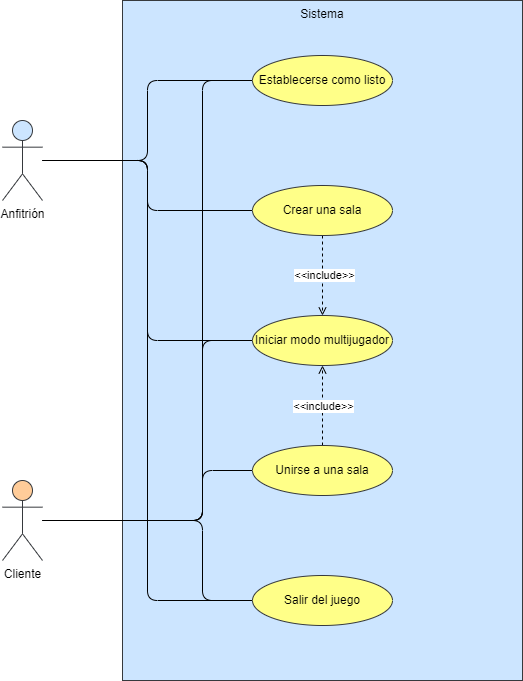

The diagram above was exported from draw.io. Its source (the exported page's mxGraphModel, read from the mxfile embedded in the PNG):
<mxGraphModel dx="1434" dy="854" grid="1" gridSize="10" guides="1" tooltips="1" connect="1" arrows="1" fold="1" page="1" pageScale="1" pageWidth="827" pageHeight="1169" math="0" shadow="0">
  <root>
    <mxCell id="0" />
    <mxCell id="1" parent="0" />
    <mxCell id="LUcZ1yVxdwstfHm7k2aB-1" value="Sistema" style="rounded=0;whiteSpace=wrap;html=1;verticalAlign=top;fillColor=#cce5ff;strokeColor=#36393d;" parent="1" vertex="1">
      <mxGeometry x="240" y="120" width="400" height="680" as="geometry" />
    </mxCell>
    <mxCell id="a0qmMqRgLdHtGVO5NYJr-3" style="edgeStyle=orthogonalEdgeStyle;orthogonalLoop=1;jettySize=auto;html=1;entryX=0;entryY=0.5;entryDx=0;entryDy=0;elbow=vertical;endArrow=none;endFill=0;" parent="1" source="LUcZ1yVxdwstfHm7k2aB-2" target="a0qmMqRgLdHtGVO5NYJr-1" edge="1">
      <mxGeometry relative="1" as="geometry" />
    </mxCell>
    <mxCell id="a0qmMqRgLdHtGVO5NYJr-4" style="edgeStyle=orthogonalEdgeStyle;orthogonalLoop=1;jettySize=auto;html=1;entryX=0;entryY=0.5;entryDx=0;entryDy=0;elbow=vertical;endArrow=none;endFill=0;jumpStyle=none;" parent="1" source="LUcZ1yVxdwstfHm7k2aB-2" target="LUcZ1yVxdwstfHm7k2aB-5" edge="1">
      <mxGeometry relative="1" as="geometry" />
    </mxCell>
    <mxCell id="a0qmMqRgLdHtGVO5NYJr-5" style="edgeStyle=orthogonalEdgeStyle;orthogonalLoop=1;jettySize=auto;html=1;entryX=0;entryY=0.5;entryDx=0;entryDy=0;elbow=vertical;endArrow=none;endFill=0;" parent="1" source="LUcZ1yVxdwstfHm7k2aB-2" target="2HoHB4noClraIpFDfGN8-1" edge="1">
      <mxGeometry relative="1" as="geometry" />
    </mxCell>
    <mxCell id="a0qmMqRgLdHtGVO5NYJr-6" style="edgeStyle=orthogonalEdgeStyle;orthogonalLoop=1;jettySize=auto;html=1;entryX=0;entryY=0.5;entryDx=0;entryDy=0;elbow=vertical;endArrow=none;endFill=0;" parent="1" source="LUcZ1yVxdwstfHm7k2aB-2" target="LUcZ1yVxdwstfHm7k2aB-7" edge="1">
      <mxGeometry relative="1" as="geometry" />
    </mxCell>
    <mxCell id="LUcZ1yVxdwstfHm7k2aB-2" value="Anfitrión" style="shape=umlActor;verticalLabelPosition=bottom;verticalAlign=top;html=1;outlineConnect=0;fillColor=#cce5ff;strokeColor=#36393d;" parent="1" vertex="1">
      <mxGeometry x="120" y="240" width="40" height="80" as="geometry" />
    </mxCell>
    <mxCell id="a0qmMqRgLdHtGVO5NYJr-7" style="edgeStyle=orthogonalEdgeStyle;orthogonalLoop=1;jettySize=auto;html=1;entryX=0;entryY=0.5;entryDx=0;entryDy=0;elbow=vertical;endArrow=none;endFill=0;" parent="1" source="LUcZ1yVxdwstfHm7k2aB-3" target="LUcZ1yVxdwstfHm7k2aB-7" edge="1">
      <mxGeometry relative="1" as="geometry">
        <Array as="points">
          <mxPoint x="320" y="640" />
          <mxPoint x="320" y="720" />
        </Array>
      </mxGeometry>
    </mxCell>
    <mxCell id="a0qmMqRgLdHtGVO5NYJr-8" style="edgeStyle=orthogonalEdgeStyle;orthogonalLoop=1;jettySize=auto;html=1;entryX=0;entryY=0.5;entryDx=0;entryDy=0;elbow=vertical;endArrow=none;endFill=0;" parent="1" source="LUcZ1yVxdwstfHm7k2aB-3" target="LUcZ1yVxdwstfHm7k2aB-6" edge="1">
      <mxGeometry relative="1" as="geometry">
        <Array as="points">
          <mxPoint x="320" y="640" />
          <mxPoint x="320" y="590" />
        </Array>
      </mxGeometry>
    </mxCell>
    <mxCell id="a0qmMqRgLdHtGVO5NYJr-9" style="edgeStyle=orthogonalEdgeStyle;orthogonalLoop=1;jettySize=auto;html=1;entryX=0;entryY=0.5;entryDx=0;entryDy=0;elbow=vertical;endArrow=none;endFill=0;" parent="1" source="LUcZ1yVxdwstfHm7k2aB-3" target="2HoHB4noClraIpFDfGN8-1" edge="1">
      <mxGeometry relative="1" as="geometry">
        <Array as="points">
          <mxPoint x="320" y="640" />
          <mxPoint x="320" y="460" />
        </Array>
      </mxGeometry>
    </mxCell>
    <mxCell id="a0qmMqRgLdHtGVO5NYJr-10" style="edgeStyle=orthogonalEdgeStyle;orthogonalLoop=1;jettySize=auto;html=1;entryX=0;entryY=0.5;entryDx=0;entryDy=0;elbow=vertical;endArrow=none;endFill=0;" parent="1" edge="1">
      <mxGeometry relative="1" as="geometry">
        <mxPoint x="160" y="640" as="sourcePoint" />
        <mxPoint x="370" y="200" as="targetPoint" />
        <Array as="points">
          <mxPoint x="320" y="640" />
          <mxPoint x="320" y="200" />
        </Array>
      </mxGeometry>
    </mxCell>
    <mxCell id="LUcZ1yVxdwstfHm7k2aB-3" value="Cliente" style="shape=umlActor;verticalLabelPosition=bottom;verticalAlign=top;html=1;outlineConnect=0;fillColor=#ffcc99;strokeColor=#36393d;" parent="1" vertex="1">
      <mxGeometry x="120" y="600" width="40" height="80" as="geometry" />
    </mxCell>
    <mxCell id="2HoHB4noClraIpFDfGN8-10" style="edgeStyle=orthogonalEdgeStyle;orthogonalLoop=1;jettySize=auto;html=1;entryX=0.5;entryY=0;entryDx=0;entryDy=0;elbow=vertical;endArrow=open;endFill=0;dashed=1;" parent="1" source="LUcZ1yVxdwstfHm7k2aB-5" target="2HoHB4noClraIpFDfGN8-1" edge="1">
      <mxGeometry relative="1" as="geometry" />
    </mxCell>
    <mxCell id="2HoHB4noClraIpFDfGN8-11" value="&amp;lt;&amp;lt;include&amp;gt;&amp;gt;" style="edgeLabel;html=1;align=center;verticalAlign=middle;resizable=0;points=[];" parent="2HoHB4noClraIpFDfGN8-10" vertex="1" connectable="0">
      <mxGeometry x="-0.0167" y="1" relative="1" as="geometry">
        <mxPoint as="offset" />
      </mxGeometry>
    </mxCell>
    <mxCell id="LUcZ1yVxdwstfHm7k2aB-5" value="Crear una sala" style="ellipse;whiteSpace=wrap;html=1;fillColor=#ffff88;strokeColor=#36393d;fontStyle=0" parent="1" vertex="1">
      <mxGeometry x="370" y="305" width="140" height="50" as="geometry" />
    </mxCell>
    <mxCell id="2HoHB4noClraIpFDfGN8-9" style="edgeStyle=orthogonalEdgeStyle;orthogonalLoop=1;jettySize=auto;html=1;entryX=0.5;entryY=1;entryDx=0;entryDy=0;elbow=vertical;endArrow=open;endFill=0;dashed=1;" parent="1" source="LUcZ1yVxdwstfHm7k2aB-6" target="2HoHB4noClraIpFDfGN8-1" edge="1">
      <mxGeometry relative="1" as="geometry" />
    </mxCell>
    <mxCell id="2HoHB4noClraIpFDfGN8-12" value="&amp;lt;&amp;lt;include&amp;gt;&amp;gt;" style="edgeLabel;html=1;align=center;verticalAlign=middle;resizable=0;points=[];" parent="2HoHB4noClraIpFDfGN8-9" vertex="1" connectable="0">
      <mxGeometry relative="1" as="geometry">
        <mxPoint as="offset" />
      </mxGeometry>
    </mxCell>
    <mxCell id="LUcZ1yVxdwstfHm7k2aB-6" value="Unirse a una sala" style="ellipse;whiteSpace=wrap;html=1;fillColor=#ffff88;strokeColor=#36393d;fontStyle=0" parent="1" vertex="1">
      <mxGeometry x="370" y="565" width="140" height="50" as="geometry" />
    </mxCell>
    <mxCell id="LUcZ1yVxdwstfHm7k2aB-7" value="Salir del juego" style="ellipse;whiteSpace=wrap;html=1;fillColor=#ffff88;strokeColor=#36393d;fontStyle=0" parent="1" vertex="1">
      <mxGeometry x="370" y="695" width="140" height="50" as="geometry" />
    </mxCell>
    <mxCell id="2HoHB4noClraIpFDfGN8-1" value="Iniciar modo multijugador" style="ellipse;whiteSpace=wrap;html=1;fillColor=#ffff88;strokeColor=#36393d;fontStyle=0" parent="1" vertex="1">
      <mxGeometry x="370" y="435" width="140" height="50" as="geometry" />
    </mxCell>
    <mxCell id="a0qmMqRgLdHtGVO5NYJr-1" value="Establecerse como listo" style="ellipse;whiteSpace=wrap;html=1;fillColor=#ffff88;strokeColor=#36393d;fontStyle=0" parent="1" vertex="1">
      <mxGeometry x="370" y="175" width="140" height="50" as="geometry" />
    </mxCell>
  </root>
</mxGraphModel>